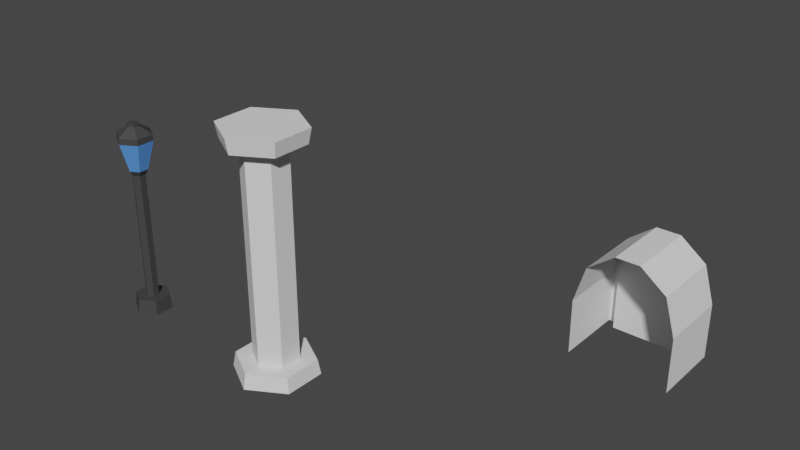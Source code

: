 # Source: naboo_Detalhes.blend  (saved by Blender 3.2.14; exported with 4.5.12 LTS)
import bpy
from mathutils import Matrix  # noqa: F401  (used for matrix-valued properties, if any)

bpy.ops.wm.read_factory_settings(use_empty=True)
scene = bpy.context.scene
scene.name = 'Scene'

# ---- collections
col_collection = bpy.data.collections.new('Collection'); scene.collection.children.link(col_collection)

# ---- materials (node trees are filled in below, after node groups)
mat_lamplight = bpy.data.materials.new('LampLight')
mat_lamplight.use_transparent_shadow = False
mat_material = bpy.data.materials.new('Material')
mat_material.use_transparent_shadow = False

# ---- material node trees
mat_lamplight.use_nodes = True; mat_lamplight.node_tree.nodes.clear()
_N = mat_lamplight.node_tree.nodes; _L = mat_lamplight.node_tree.links
n0 = _N.new('ShaderNodeBsdfPrincipled'); n0.name = 'Principled BSDF'; n0.location = (10, 300)
n0.distribution = 'GGX'
n0.subsurface_method = 'BURLEY'
n0.inputs[0].default_value = (0.09324, 0.2905, 0.8, 1.0)
n0.inputs[3].default_value = 1.45
n0.inputs[27].default_value = (0.0, 0.0, 0.0, 1.0)
n0.inputs[28].default_value = 1.0
n1 = _N.new('ShaderNodeOutputMaterial'); n1.name = 'Material Output'; n1.location = (300, 300)
_L.new(n0.outputs[0], n1.inputs[0])
n1.is_active_output = True
mat_material.use_nodes = True; mat_material.node_tree.nodes.clear()
_N = mat_material.node_tree.nodes; _L = mat_material.node_tree.links
n0 = _N.new('ShaderNodeBsdfPrincipled'); n0.name = 'Principled BSDF'; n0.location = (10, 300)
n0.distribution = 'GGX'
n0.subsurface_method = 'RANDOM_WALK_SKIN'
n0.inputs[0].default_value = (0.05388, 0.05388, 0.05388, 1.0)
n0.inputs[3].default_value = 1.45
n0.inputs[27].default_value = (0.0, 0.0, 0.0, 1.0)
n0.inputs[28].default_value = 1.0
n1 = _N.new('ShaderNodeOutputMaterial'); n1.name = 'Material Output'; n1.location = (300, 300)
_L.new(n0.outputs[0], n1.inputs[0])
n1.is_active_output = True

# ---- world
world_world = bpy.data.worlds.new('World'); scene.world = world_world
world_world.use_nodes = True; world_world.node_tree.nodes.clear()
_N = world_world.node_tree.nodes; _L = world_world.node_tree.links
n0 = _N.new('ShaderNodeOutputWorld'); n0.name = 'World Output'; n0.location = (300, 300)
n1 = _N.new('ShaderNodeBackground'); n1.name = 'Background'; n1.location = (10, 300)
n1.inputs[0].default_value = (0.05088, 0.05088, 0.05088, 1.0)
_L.new(n1.outputs[0], n0.inputs[0])
n0.is_active_output = True
world_world.color = (0.05088, 0.05088, 0.05088)
world_world.use_sun_shadow = False
world_world.sun_shadow_jitter_overblur = 0.0

# ---- meshes
me_cylinder = bpy.data.meshes.new('Cylinder')
me_cylinder.from_pydata([(0.0, 1.0, -1.0), (-1.196e-07, 0.5358, -0.3356), (0.866, 0.5, -1.0), (0.464, 0.2679, -0.3356), (0.866, -0.5, -1.0), (0.464, -0.2679, -0.3356), (-8.742e-08, -1.0, -1.0), (-1.737e-07, -0.5358, -0.3356), (-0.866, -0.5, -1.0), (-0.4641, -0.2679, -0.3356), (-0.866, 0.5, -1.0), (-0.4641, 0.2679, -0.3356), (0.8037, 0.464, -0.3356), (-1.331e-07, 0.928, -0.3356), (0.8037, -0.464, -0.3356), (-2.142e-07, -0.928, -0.3356), (-0.8037, -0.464, -0.3356), (-0.8037, 0.464, -0.3356), (0.464, 0.2679, 9.103), (-1.274e-07, 0.5358, 9.103), (0.464, -0.2679, 9.103), (-1.815e-07, -0.5358, 9.103), (-0.4641, -0.2679, 9.103), (-0.4641, 0.2679, 9.103), (0.0, 1.0, 9.766), (0.866, 0.5, 9.766), (0.866, -0.5, 9.766), (-8.742e-08, -1.0, 9.766), (-0.866, -0.5, 9.766), (-0.866, 0.5, 9.766), (0.8037, 0.464, 9.102), (-1.331e-07, 0.928, 9.102), (0.8037, -0.464, 9.102), (-2.142e-07, -0.928, 9.102), (-0.8037, -0.464, 9.102), (-0.8037, 0.464, 9.102)], [], [(0, 13, 12, 2), (2, 12, 14, 4), (4, 14, 15, 6), (6, 15, 16, 8), (11, 9, 22, 23), (8, 16, 17, 10), (10, 17, 13, 0), (0, 2, 4, 6, 8, 10), (1, 3, 12, 13), (3, 5, 14, 12), (5, 7, 15, 14), (7, 9, 16, 15), (9, 11, 17, 16), (11, 1, 13, 17), (18, 19, 23, 22, 21, 20), (7, 5, 20, 21), (3, 1, 19, 18), (1, 11, 23, 19), (9, 7, 21, 22), (5, 3, 18, 20), (24, 31, 30, 25), (25, 30, 32, 26), (26, 32, 33, 27), (27, 33, 34, 28), (28, 34, 35, 29), (29, 35, 31, 24), (24, 25, 26, 27, 28, 29), (19, 18, 30, 31), (18, 20, 32, 30), (20, 21, 33, 32), (21, 22, 34, 33), (22, 23, 35, 34), (23, 19, 31, 35)])
_uv = me_cylinder.uv_layers.new(name='UVMap')
_uv.uv.foreach_set('vector', [1.0, 0.5, 1.0, 1.0, 0.8333, 1.0, 0.8333, 0.5, 0.8333, 0.5, 0.8333, 1.0, 0.6667, 1.0, 0.6667, 0.5, 0.6667, 0.5, 0.6667, 1.0, 0.5, 1.0, 0.5, 0.5, 0.5, 0.5, 0.5, 1.0, 0.3333, 1.0, 0.3333, 0.5, 0.13, 0.3193, 0.13, 0.1807, 0.13, 0.1807, 0.13, 0.3193, 0.3333, 0.5, 0.3333, 1.0, 0.1667, 1.0, 0.1667, 0.5, 0.1667, 0.5, 0.1667, 1.0, -8.941e-08, 1.0, -8.941e-08, 0.5, 0.75, 0.49, 0.9578, 0.37, 0.9578, 0.13, 0.75, 0.01, 0.5422, 0.13, 0.5422, 0.37, 0.25, 0.3886, 0.37, 0.3193, 0.4578, 0.37, 0.25, 0.49, 0.37, 0.3193, 0.37, 0.1807, 0.4578, 0.13, 0.4578, 0.37, 0.37, 0.1807, 0.25, 0.1114, 0.25, 0.01, 0.4578, 0.13, 0.25, 0.1114, 0.13, 0.1807, 0.04215, 0.13, 0.25, 0.01, 0.13, 0.1807, 0.13, 0.3193, 0.04215, 0.37, 0.04215, 0.13, 0.13, 0.3193, 0.25, 0.3886, 0.25, 0.49, 0.04215, 0.37, 0.37, 0.3193, 0.25, 0.3886, 0.13, 0.3193, 0.13, 0.1807, 0.25, 0.1114, 0.37, 0.1807, 0.25, 0.1114, 0.37, 0.1807, 0.37, 0.1807, 0.25, 0.1114, 0.37, 0.3193, 0.25, 0.3886, 0.25, 0.3886, 0.37, 0.3193, 0.25, 0.3886, 0.13, 0.3193, 0.13, 0.3193, 0.25, 0.3886, 0.13, 0.1807, 0.25, 0.1114, 0.25, 0.1114, 0.13, 0.1807, 0.37, 0.1807, 0.37, 0.3193, 0.37, 0.3193, 0.37, 0.1807, 1.0, 0.5, 1.0, 1.0, 0.8333, 1.0, 0.8333, 0.5, 0.8333, 0.5, 0.8333, 1.0, 0.6667, 1.0, 0.6667, 0.5, 0.6667, 0.5, 0.6667, 1.0, 0.5, 1.0, 0.5, 0.5, 0.5, 0.5, 0.5, 1.0, 0.3333, 1.0, 0.3333, 0.5, 0.3333, 0.5, 0.3333, 1.0, 0.1667, 1.0, 0.1667, 0.5, 0.1667, 0.5, 0.1667, 1.0, -8.941e-08, 1.0, -8.941e-08, 0.5, 0.75, 0.49, 0.9578, 0.37, 0.9578, 0.13, 0.75, 0.01, 0.5422, 0.13, 0.5422, 0.37, 0.25, 0.3886, 0.37, 0.3193, 0.4578, 0.37, 0.25, 0.49, 0.37, 0.3193, 0.37, 0.1807, 0.4578, 0.13, 0.4578, 0.37, 0.37, 0.1807, 0.25, 0.1114, 0.25, 0.01, 0.4578, 0.13, 0.25, 0.1114, 0.13, 0.1807, 0.04215, 0.13, 0.25, 0.01, 0.13, 0.1807, 0.13, 0.3193, 0.04215, 0.37, 0.04215, 0.13, 0.13, 0.3193, 0.25, 0.3886, 0.25, 0.49, 0.04215, 0.37])
me_cylinder.use_remesh_fix_poles = True
me_cylinder.use_remesh_preserve_attributes = False
me_cylinder.update()
me_cube_004 = bpy.data.meshes.new('Cube.004')
me_cube_004.from_pydata([(-1.0, -1.345, -0.8672), (-1.0, -1.345, 0.2484), (-0.8009, 0.1263, -0.8672), (-0.8009, 0.1263, 0.2195), (1.0, -1.345, -0.8672), (1.0, -1.345, 0.2484), (0.8009, 0.1263, -0.8672), (1.0, 0.1263, 0.2484), (-0.7798, -1.345, 0.9923), (-0.6074, 0.1263, 0.8729), (0.7798, 0.1263, 0.9923), (0.7798, -1.345, 0.9923), (-0.2446, -1.345, 1.397), (-0.1778, 0.1263, 1.198), (0.1778, 0.1263, 1.198), (0.2446, -1.345, 1.397), (-1.0, 0.1263, 0.2484), (-1.0, 0.1263, -0.8672), (1.0, 0.1263, -0.8672), (0.8009, 0.1263, 0.2195), (-0.7798, 0.1263, 0.9923), (0.6074, 0.1263, 0.8729), (-0.2446, 0.1263, 1.397), (0.2446, 0.1263, 1.397), (-0.8009, -0.06937, 0.2195), (-0.8009, -0.06937, -0.8672), (0.8009, -0.06937, -0.8672), (0.8009, -0.06937, 0.2195), (-0.6074, -0.06937, 0.8729), (0.6074, -0.06937, 0.8729), (-0.1778, -0.06937, 1.198), (0.1778, -0.06937, 1.198)], [], [(0, 1, 16, 17), (14, 21, 29, 31), (18, 7, 5, 4), (21, 19, 27, 29), (11, 10, 23, 15), (5, 7, 10, 11), (16, 1, 8, 20), (23, 22, 12, 15), (20, 8, 12, 22), (3, 2, 17, 16, 20, 22, 23, 10, 7, 18, 6, 19, 21, 14, 13, 9), (25, 24, 28, 30, 31, 29, 27, 26), (3, 9, 28, 24), (19, 6, 26, 27), (9, 13, 30, 28), (2, 3, 24, 25), (13, 14, 31, 30)])
_uv = me_cube_004.uv_layers.new(name='UVMap')
_uv.uv.foreach_set('vector', [0.7705, 1.0, 0.4802, 1.0, 0.5518, 0.6563, 0.7705, 0.6173, 0.3316, 0.5499, 0.3255, 0.4703, 0.3568, 0.4753, 0.3545, 0.5404, 0.469, 0.1367, 0.3315, 0.3396, 0.01288, 0.2959, 0.0923, 0.0, 0.3255, 0.4703, 0.3649, 0.3567, 0.399, 0.376, 0.3568, 0.4753, 0.0, 0.5022, 0.2945, 0.4665, 0.3055, 0.5591, 0.04461, 0.6868, 0.01288, 0.2959, 0.3315, 0.3396, 0.2945, 0.4665, 0.0, 0.5022, 0.5518, 0.6563, 0.4802, 1.0, 0.2655, 0.9214, 0.4263, 0.6549, 0.3055, 0.5591, 0.3411, 0.6146, 0.1227, 0.7951, 0.04461, 0.6868, 0.4263, 0.6549, 0.2655, 0.9214, 0.1227, 0.7951, 0.3411, 0.6146, 0.5482, 0.6216, 0.7618, 0.5769, 0.7705, 0.6173, 0.5518, 0.6563, 0.4263, 0.6549, 0.3411, 0.6146, 0.3055, 0.5591, 0.2945, 0.4665, 0.3315, 0.3396, 0.469, 0.1367, 0.5062, 0.1628, 0.3649, 0.3567, 0.3255, 0.4703, 0.3316, 0.5499, 0.3616, 0.5912, 0.4325, 0.625, 0.7531, 0.5373, 0.5438, 0.5877, 0.437, 0.5969, 0.3773, 0.5714, 0.3545, 0.5404, 0.3568, 0.4753, 0.399, 0.376, 0.5447, 0.1915, 0.5482, 0.6216, 0.4325, 0.625, 0.437, 0.5969, 0.5438, 0.5877, 0.3649, 0.3567, 0.5062, 0.1628, 0.5447, 0.1915, 0.399, 0.376, 0.4325, 0.625, 0.3616, 0.5912, 0.3773, 0.5714, 0.437, 0.5969, 0.7618, 0.5769, 0.5482, 0.6216, 0.5438, 0.5877, 0.7531, 0.5373, 0.3616, 0.5912, 0.3316, 0.5499, 0.3545, 0.5404, 0.3773, 0.5714])
me_cube_004.use_remesh_fix_poles = True
me_cube_004.use_remesh_preserve_attributes = False
me_cube_004.update()
me_cylinder_008 = bpy.data.meshes.new('Cylinder.008')
me_cylinder_008.from_pydata([(-0.208, 0.1201, 5.752), (-0.208, -0.1201, 5.752), (-1.13e-06, -0.2402, 5.752), (0.208, -0.1201, 5.752), (0.208, 0.1201, 5.752), (-1.106e-06, 0.2402, 5.752), (-0.377, 0.2177, 7.076), (-0.377, -0.2177, 7.076), (-4.989e-07, -0.4353, 7.076), (0.377, -0.2177, 7.076), (0.377, 0.2177, 7.076), (-4.549e-07, 0.4353, 7.076), (-1.98e-06, 0.4618, -1.0), (-2.32e-06, 0.1621, -0.3356), (0.4, 0.2309, -1.0), (0.1404, 0.08105, -0.3356), (0.4, -0.2309, -1.0), (0.1404, -0.08105, -0.3356), (-2.02e-06, -0.4618, -1.0), (-2.337e-06, -0.1621, -0.3356), (-0.4, -0.2309, -1.0), (-0.1404, -0.08105, -0.3356), (-0.4, 0.2309, -1.0), (-0.1404, 0.08105, -0.3356), (0.3712, 0.2143, -0.3356), (-2.042e-06, 0.4286, -0.3356), (0.3712, -0.2143, -0.3356), (-2.079e-06, -0.4286, -0.3356), (-0.3712, -0.2143, -0.3356), (-0.3712, 0.2143, -0.3356), (-0.1404, 0.08105, 5.501), (-0.1404, -0.08105, 5.501), (-2.337e-06, -0.1621, 5.501), (0.1404, -0.08105, 5.501), (0.1404, 0.08105, 5.501), (-2.32e-06, 0.1621, 5.501), (-0.208, 0.1201, 5.752), (-0.208, -0.1201, 5.752), (-2.084e-06, -0.2402, 5.752), (0.208, -0.1201, 5.752), (0.208, 0.1201, 5.752), (-2.06e-06, 0.2402, 5.752), (-0.377, 0.2177, 7.076), (-0.377, -0.2177, 7.076), (-1.453e-06, -0.4353, 7.076), (0.377, -0.2177, 7.076), (0.377, 0.2177, 7.076), (-1.409e-06, 0.4353, 7.076), (-0.377, 0.2177, 7.354), (-0.377, -0.2177, 7.354), (-1.453e-06, -0.4353, 7.354), (0.377, -0.2177, 7.354), (0.377, 0.2177, 7.354), (-1.409e-06, 0.4353, 7.354), (-0.1263, 0.07293, 7.702), (-0.1263, -0.07293, 7.702), (-2.389e-06, -0.1459, 7.702), (0.1263, -0.07293, 7.702), (0.1263, 0.07293, 7.702), (-2.374e-06, 0.1459, 7.702), (-0.1263, 0.07293, 7.823), (-0.1263, -0.07293, 7.823), (-2.389e-06, -0.1459, 7.823), (0.1263, -0.07293, 7.823), (0.1263, 0.07293, 7.823), (-2.374e-06, 0.1459, 7.823)], [], [(1, 2, 8, 7), (3, 4, 10, 9), (0, 1, 7, 6), (4, 5, 11, 10), (2, 3, 9, 8), (5, 0, 6, 11), (12, 25, 24, 14), (14, 24, 26, 16), (16, 26, 27, 18), (18, 27, 28, 20), (20, 28, 29, 22), (22, 29, 25, 12), (12, 14, 16, 18, 20, 22), (13, 15, 24, 25), (15, 17, 26, 24), (17, 19, 27, 26), (19, 21, 28, 27), (21, 23, 29, 28), (23, 13, 25, 29), (17, 15, 34, 33), (13, 23, 30, 35), (15, 13, 35, 34), (19, 17, 33, 32), (23, 21, 31, 30), (21, 19, 32, 31), (32, 33, 39, 38), (30, 31, 37, 36), (33, 34, 40, 39), (31, 32, 38, 37), (35, 30, 36, 41), (34, 35, 41, 40), (46, 47, 53, 52), (44, 45, 51, 50), (47, 42, 48, 53), (43, 44, 50, 49), (45, 46, 52, 51), (42, 43, 49, 48), (52, 53, 59, 58), (50, 51, 57, 56), (53, 48, 54, 59), (49, 50, 56, 55), (51, 52, 58, 57), (48, 49, 55, 54), (58, 59, 65, 64), (56, 57, 63, 62), (59, 54, 60, 65), (55, 56, 62, 61), (57, 58, 64, 63), (54, 55, 61, 60), (65, 60, 61, 62, 63, 64)])
me_cylinder_008.polygons.foreach_set('material_index', [0, 0, 0, 0, 0, 0, 1, 1, 1, 1, 1, 1, 1, 1, 1, 1, 1, 1, 1, 1, 1, 1, 1, 1, 1, 1, 1, 1, 1, 1, 1, 1, 1, 1, 1, 1, 1, 1, 1, 1, 1, 1, 1, 1, 1, 1, 1, 1, 1, 1])
_uv = me_cylinder_008.uv_layers.new(name='UVMap')
_uv.uv.foreach_set('vector', [0.1307, 0.7454, 0.1455, 0.7469, 0.1335, 0.9102, 0.1068, 0.9076, 0.1749, 0.7469, 0.1897, 0.7454, 0.2136, 0.9076, 0.1869, 0.9102, 0.06813, 0.7469, 0.08286, 0.7454, 0.1068, 0.9076, 0.0801, 0.9102, 0.02394, 0.7454, 0.03867, 0.7469, 0.0267, 0.9102, 0.0, 0.9076, 0.1455, 0.7469, 0.1749, 0.7469, 0.1869, 0.9102, 0.1335, 0.9102, 0.03867, 0.7469, 0.06813, 0.7469, 0.0801, 0.9102, 0.0267, 0.9102, 0.3004, 0.3034, 0.3816, 0.3014, 0.3789, 0.3277, 0.2976, 0.3317, 0.2136, 0.2184, 0.295, 0.2225, 0.2976, 0.2488, 0.2164, 0.2468, 0.2164, 0.2468, 0.2976, 0.2488, 0.2976, 0.3014, 0.2164, 0.3034, 0.2164, 0.3034, 0.2976, 0.3014, 0.295, 0.3277, 0.2136, 0.3317, 0.2976, 0.2184, 0.3789, 0.2225, 0.3816, 0.2488, 0.3004, 0.2468, 0.3004, 0.2468, 0.3816, 0.2488, 0.3816, 0.3014, 0.3004, 0.3034, 0.2136, 0.08498, 0.2136, 0.02833, 0.2627, 0.0, 0.3117, 0.02833, 0.3117, 0.08498, 0.2627, 0.1133, 0.2419, 0.1559, 0.2419, 0.1758, 0.2136, 0.1922, 0.2136, 0.1396, 0.2419, 0.1758, 0.2591, 0.1858, 0.2591, 0.2184, 0.2136, 0.1922, 0.2591, 0.1858, 0.2763, 0.1758, 0.3046, 0.1922, 0.2591, 0.2184, 0.2763, 0.1758, 0.2763, 0.1559, 0.3046, 0.1396, 0.3046, 0.1922, 0.2763, 0.1559, 0.2591, 0.146, 0.2591, 0.1133, 0.3046, 0.1396, 0.2591, 0.146, 0.2419, 0.1559, 0.2136, 0.1396, 0.2591, 0.1133, 0.1701, 0.0009909, 0.1801, 0.0, 0.1801, 0.7147, 0.1701, 0.7157, 0.04346, 0.0009909, 0.06334, 0.0009909, 0.06334, 0.7157, 0.04346, 0.7157, 0.03351, 0.0, 0.04346, 0.0009909, 0.04346, 0.7157, 0.03351, 0.7147, 0.1503, 0.0009909, 0.1701, 0.0009909, 0.1701, 0.7157, 0.1503, 0.7157, 0.06334, 0.0009909, 0.07328, 0.0, 0.07328, 0.7147, 0.06334, 0.7157, 0.1403, 0.0, 0.1503, 0.0009909, 0.1503, 0.7157, 0.1403, 0.7147, 0.1503, 0.7157, 0.1701, 0.7157, 0.1749, 0.7469, 0.1455, 0.7469, 0.06334, 0.7157, 0.07328, 0.7147, 0.08286, 0.7454, 0.06813, 0.7469, 0.1701, 0.7157, 0.1801, 0.7147, 0.1897, 0.7454, 0.1749, 0.7469, 0.1403, 0.7147, 0.1503, 0.7157, 0.1455, 0.7469, 0.1307, 0.7454, 0.04346, 0.7157, 0.06334, 0.7157, 0.06813, 0.7469, 0.03867, 0.7469, 0.03351, 0.7147, 0.04346, 0.7157, 0.03867, 0.7469, 0.02394, 0.7454, 0.0, 0.9076, 0.0267, 0.9102, 0.0267, 0.9443, 0.0, 0.9416, 0.1335, 0.9102, 0.1869, 0.9102, 0.1869, 0.9443, 0.1335, 0.9443, 0.0267, 0.9102, 0.0801, 0.9102, 0.0801, 0.9443, 0.0267, 0.9443, 0.1068, 0.9076, 0.1335, 0.9102, 0.1335, 0.9443, 0.1068, 0.9416, 0.1869, 0.9102, 0.2136, 0.9076, 0.2136, 0.9416, 0.1869, 0.9443, 0.0801, 0.9102, 0.1068, 0.9076, 0.1068, 0.9416, 0.0801, 0.9443, 0.3509, 0.14, 0.3509, 0.1934, 0.3201, 0.1756, 0.3201, 0.1578, 0.1335, 0.9443, 0.1869, 0.9443, 0.1691, 0.9851, 0.1512, 0.9851, 0.0267, 0.9443, 0.0801, 0.9443, 0.06234, 0.9851, 0.04445, 0.9851, 0.358, 0.0267, 0.358, 0.0801, 0.3272, 0.06234, 0.3272, 0.04445, 0.3046, 0.1133, 0.3509, 0.14, 0.3201, 0.1578, 0.3046, 0.1488, 0.3117, 0.0, 0.358, 0.0267, 0.3272, 0.04445, 0.3117, 0.03551, 0.03551, 0.9842, 0.04445, 0.9851, 0.04445, 1.0, 0.03551, 0.9991, 0.1512, 0.9851, 0.1691, 0.9851, 0.1691, 1.0, 0.1512, 1.0, 0.04445, 0.9851, 0.06234, 0.9851, 0.06234, 1.0, 0.04445, 1.0, 0.1423, 0.9842, 0.1512, 0.9851, 0.1512, 1.0, 0.1423, 0.9991, 0.1691, 0.9851, 0.1781, 0.9842, 0.1781, 0.9991, 0.1691, 1.0, 0.06234, 0.9851, 0.07129, 0.9842, 0.07129, 0.9991, 0.06234, 1.0, 0.2136, 0.3407, 0.2291, 0.3317, 0.2446, 0.3407, 0.2446, 0.3586, 0.2291, 0.3675, 0.2136, 0.3586])
me_cylinder_008.materials.append(mat_lamplight)
me_cylinder_008.materials.append(mat_material)
me_cylinder_008.use_remesh_fix_poles = True
me_cylinder_008.use_remesh_preserve_attributes = False
me_cylinder_008.update()

# ---- objects
ob_cylinder = bpy.data.objects.new('Cylinder', me_cylinder)
ob_cube = bpy.data.objects.new('Cube', me_cube_004)
ob_cylinder_002 = bpy.data.objects.new('Cylinder.002', me_cylinder_008)

# ---- transforms, parenting, visibility, modifiers, constraints
ob_cylinder.location = (-4.656, 0.0, 0.5015)
ob_cylinder.scale = (0.8101, 0.8101, 0.4374)
ob_cube.location = (-0.01314, 5.277, 0.8361)
ob_cylinder_002.location = (-8.076, 0.0, 0.5015)
ob_cylinder_002.scale = (0.8101, 0.8101, 0.4374)

# ---- collection membership
scene.collection.objects.link(ob_cylinder)
scene.collection.objects.link(ob_cube)
scene.collection.objects.link(ob_cylinder_002)

# ---- scene / render settings (as saved in the file)
scene.frame_start = 1; scene.frame_end = 250; scene.frame_set(138)
scene.render.engine = 'BLENDER_EEVEE_NEXT'
scene.cycles.sampling_pattern = 'TABULATED_SOBOL'
scene.cycles.use_light_tree = False
scene.view_settings.view_transform = 'Filmic'
bpy.context.view_layer.update()

# ---- added for rendering (the .blend has no active camera and no usable light): camera, sun
cam_auto = bpy.data.cameras.new('AutoCamera')
cam_auto.lens = 50.0
cam_auto.sensor_width = 36.0
cam_auto.clip_end = 1000.0
ob_auto_camera = bpy.data.objects.new('AutoCamera', cam_auto)
scene.collection.objects.link(ob_auto_camera)
ob_auto_camera.location = (7.61777, -11.2926, 11.4307)
ob_auto_camera.rotation_euler = (1.09748, -7.21219e-08, 0.694738)
scene.camera = ob_auto_camera
light_auto_sun = bpy.data.lights.new('AutoSun', 'SUN')
light_auto_sun.energy = 3.0
light_auto_sun.angle = 0.0523599
ob_auto_sun = bpy.data.objects.new('AutoSun', light_auto_sun)
scene.collection.objects.link(ob_auto_sun)
ob_auto_sun.rotation_euler = (0.872665, 0.174533, 0.523599)
bpy.context.view_layer.update()
